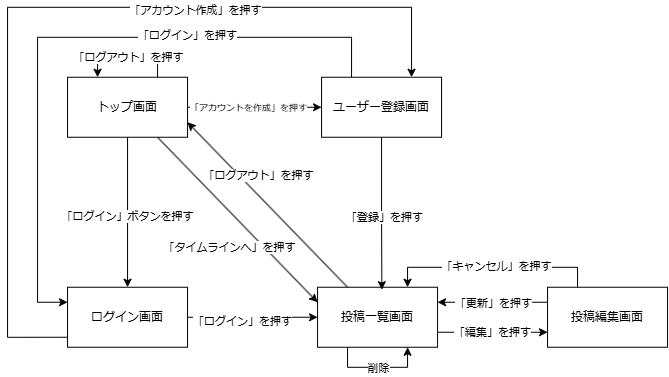

The diagram above was exported from draw.io. Its source (the exported page's mxGraphModel, read from the mxfile embedded in the PNG):
<mxGraphModel dx="806" dy="841" grid="1" gridSize="10" guides="1" tooltips="1" connect="1" arrows="1" fold="1" page="1" pageScale="1" pageWidth="827" pageHeight="1169" math="0" shadow="0">
  <root>
    <mxCell id="0" />
    <mxCell id="1" parent="0" />
    <mxCell id="ujBX_5u_dH9-XP1FRM4Q-30" edge="1" parent="1" source="ujBX_5u_dH9-XP1FRM4Q-1" style="edgeStyle=orthogonalEdgeStyle;rounded=0;orthogonalLoop=1;jettySize=auto;html=1;exitX=0;exitY=0.25;exitDx=0;exitDy=0;entryX=1;entryY=0.25;entryDx=0;entryDy=0;" target="ujBX_5u_dH9-XP1FRM4Q-2">
      <mxGeometry relative="1" as="geometry" />
    </mxCell>
    <mxCell id="ujBX_5u_dH9-XP1FRM4Q-50" connectable="0" parent="ujBX_5u_dH9-XP1FRM4Q-30" style="edgeLabel;html=1;align=center;verticalAlign=middle;resizable=0;points=[];" value="「更新」を押す" vertex="1">
      <mxGeometry relative="1" x="0.0767" y="1" as="geometry">
        <mxPoint x="4" as="offset" />
      </mxGeometry>
    </mxCell>
    <mxCell id="ujBX_5u_dH9-XP1FRM4Q-51" edge="1" parent="1" source="ujBX_5u_dH9-XP1FRM4Q-1" style="edgeStyle=orthogonalEdgeStyle;rounded=0;orthogonalLoop=1;jettySize=auto;html=1;exitX=0.25;exitY=0;exitDx=0;exitDy=0;entryX=0.75;entryY=0;entryDx=0;entryDy=0;" target="ujBX_5u_dH9-XP1FRM4Q-2">
      <mxGeometry relative="1" as="geometry" />
    </mxCell>
    <mxCell id="ujBX_5u_dH9-XP1FRM4Q-52" connectable="0" parent="ujBX_5u_dH9-XP1FRM4Q-51" style="edgeLabel;html=1;align=center;verticalAlign=middle;resizable=0;points=[];" value="「キャンセル」を押す" vertex="1">
      <mxGeometry relative="1" x="-0.495" y="-2" as="geometry">
        <mxPoint x="-49" y="1" as="offset" />
      </mxGeometry>
    </mxCell>
    <mxCell id="ujBX_5u_dH9-XP1FRM4Q-1" parent="1" style="rounded=0;whiteSpace=wrap;html=1;" value="投稿編集画面" vertex="1">
      <mxGeometry height="60" width="120" x="580" y="300" as="geometry" />
    </mxCell>
    <mxCell id="ujBX_5u_dH9-XP1FRM4Q-29" edge="1" parent="1" source="ujBX_5u_dH9-XP1FRM4Q-2" style="edgeStyle=orthogonalEdgeStyle;rounded=0;orthogonalLoop=1;jettySize=auto;html=1;exitX=1;exitY=0.75;exitDx=0;exitDy=0;entryX=0;entryY=0.75;entryDx=0;entryDy=0;" target="ujBX_5u_dH9-XP1FRM4Q-1">
      <mxGeometry relative="1" as="geometry" />
    </mxCell>
    <mxCell id="ujBX_5u_dH9-XP1FRM4Q-49" connectable="0" parent="ujBX_5u_dH9-XP1FRM4Q-29" style="edgeLabel;html=1;align=center;verticalAlign=middle;resizable=0;points=[];" value="「編集」を押す" vertex="1">
      <mxGeometry relative="1" x="0.29" as="geometry">
        <mxPoint x="-16" as="offset" />
      </mxGeometry>
    </mxCell>
    <mxCell id="ujBX_5u_dH9-XP1FRM4Q-47" edge="1" parent="1" source="ujBX_5u_dH9-XP1FRM4Q-2" style="rounded=0;orthogonalLoop=1;jettySize=auto;html=1;exitX=0.25;exitY=0;exitDx=0;exitDy=0;entryX=1;entryY=0.75;entryDx=0;entryDy=0;" target="ujBX_5u_dH9-XP1FRM4Q-5">
      <mxGeometry relative="1" as="geometry" />
    </mxCell>
    <mxCell id="ujBX_5u_dH9-XP1FRM4Q-48" connectable="0" parent="ujBX_5u_dH9-XP1FRM4Q-47" style="edgeLabel;html=1;align=center;verticalAlign=middle;resizable=0;points=[];" value="「ログアウト」を押す" vertex="1">
      <mxGeometry relative="1" x="0.3812" y="2" as="geometry">
        <mxPoint x="22" as="offset" />
      </mxGeometry>
    </mxCell>
    <mxCell id="ujBX_5u_dH9-XP1FRM4Q-2" parent="1" style="rounded=0;whiteSpace=wrap;html=1;" value="投稿一覧画面" vertex="1">
      <mxGeometry height="60" width="120" x="350" y="300" as="geometry" />
    </mxCell>
    <mxCell id="ujBX_5u_dH9-XP1FRM4Q-43" edge="1" parent="1" source="ujBX_5u_dH9-XP1FRM4Q-3" style="edgeStyle=orthogonalEdgeStyle;rounded=0;orthogonalLoop=1;jettySize=auto;html=1;exitX=0.25;exitY=0;exitDx=0;exitDy=0;entryX=0;entryY=0.25;entryDx=0;entryDy=0;" target="ujBX_5u_dH9-XP1FRM4Q-4">
      <mxGeometry relative="1" as="geometry">
        <Array as="points">
          <mxPoint x="384" y="50" />
          <mxPoint x="70" y="50" />
          <mxPoint x="70" y="315" />
        </Array>
      </mxGeometry>
    </mxCell>
    <mxCell id="ujBX_5u_dH9-XP1FRM4Q-44" connectable="0" parent="ujBX_5u_dH9-XP1FRM4Q-43" style="edgeLabel;html=1;align=center;verticalAlign=middle;resizable=0;points=[];" value="「ログイン」を押す" vertex="1">
      <mxGeometry relative="1" x="-0.6471" y="-2" as="geometry">
        <mxPoint x="-90" as="offset" />
      </mxGeometry>
    </mxCell>
    <mxCell id="ujBX_5u_dH9-XP1FRM4Q-3" parent="1" style="rounded=0;whiteSpace=wrap;html=1;" value="ユーザー登録画面" vertex="1">
      <mxGeometry height="60" width="120" x="354" y="90" as="geometry" />
    </mxCell>
    <mxCell id="ujBX_5u_dH9-XP1FRM4Q-25" edge="1" parent="1" source="ujBX_5u_dH9-XP1FRM4Q-4" style="edgeStyle=orthogonalEdgeStyle;rounded=0;orthogonalLoop=1;jettySize=auto;html=1;exitX=1;exitY=0.5;exitDx=0;exitDy=0;entryX=0;entryY=0.5;entryDx=0;entryDy=0;" target="ujBX_5u_dH9-XP1FRM4Q-2">
      <mxGeometry relative="1" as="geometry" />
    </mxCell>
    <mxCell id="ujBX_5u_dH9-XP1FRM4Q-46" connectable="0" parent="ujBX_5u_dH9-XP1FRM4Q-25" style="edgeLabel;html=1;align=center;verticalAlign=middle;resizable=0;points=[];" value="「ログイン」を押す" vertex="1">
      <mxGeometry relative="1" x="-0.1615" y="-4" as="geometry">
        <mxPoint as="offset" />
      </mxGeometry>
    </mxCell>
    <mxCell id="ujBX_5u_dH9-XP1FRM4Q-36" edge="1" parent="1" style="edgeStyle=orthogonalEdgeStyle;rounded=0;orthogonalLoop=1;jettySize=auto;html=1;exitX=0;exitY=0.5;exitDx=0;exitDy=0;entryX=0.75;entryY=0;entryDx=0;entryDy=0;" target="ujBX_5u_dH9-XP1FRM4Q-3">
      <mxGeometry relative="1" as="geometry">
        <Array as="points">
          <mxPoint x="40" y="350" />
          <mxPoint x="40" y="20" />
          <mxPoint x="444" y="20" />
        </Array>
        <mxPoint x="100" y="350" as="sourcePoint" />
        <mxPoint x="444" y="110" as="targetPoint" />
      </mxGeometry>
    </mxCell>
    <mxCell id="ujBX_5u_dH9-XP1FRM4Q-37" connectable="0" parent="ujBX_5u_dH9-XP1FRM4Q-36" style="edgeLabel;html=1;align=center;verticalAlign=middle;resizable=0;points=[];" value="「アカウント作成」を押す" vertex="1">
      <mxGeometry relative="1" x="0.3359" y="-3" as="geometry">
        <mxPoint as="offset" />
      </mxGeometry>
    </mxCell>
    <mxCell id="ujBX_5u_dH9-XP1FRM4Q-4" parent="1" style="rounded=0;whiteSpace=wrap;html=1;" value="ログイン画面" vertex="1">
      <mxGeometry height="60" width="120" x="100" y="300" as="geometry" />
    </mxCell>
    <mxCell id="ujBX_5u_dH9-XP1FRM4Q-9" edge="1" parent="1" source="ujBX_5u_dH9-XP1FRM4Q-5" style="edgeStyle=orthogonalEdgeStyle;rounded=0;orthogonalLoop=1;jettySize=auto;html=1;exitX=0.5;exitY=1;exitDx=0;exitDy=0;" target="ujBX_5u_dH9-XP1FRM4Q-4">
      <mxGeometry relative="1" as="geometry" />
    </mxCell>
    <mxCell id="ujBX_5u_dH9-XP1FRM4Q-34" connectable="0" parent="ujBX_5u_dH9-XP1FRM4Q-9" style="edgeLabel;html=1;align=center;verticalAlign=middle;resizable=0;points=[];" value="「ログイン」ボタンを押す" vertex="1">
      <mxGeometry relative="1" x="0.0578" y="-1" as="geometry">
        <mxPoint as="offset" />
      </mxGeometry>
    </mxCell>
    <mxCell id="ujBX_5u_dH9-XP1FRM4Q-22" edge="1" parent="1" source="ujBX_5u_dH9-XP1FRM4Q-5" style="edgeStyle=orthogonalEdgeStyle;rounded=0;orthogonalLoop=1;jettySize=auto;html=1;exitX=0.75;exitY=0;exitDx=0;exitDy=0;entryX=0.25;entryY=0;entryDx=0;entryDy=0;" target="ujBX_5u_dH9-XP1FRM4Q-5">
      <mxGeometry relative="1" as="geometry">
        <Array as="points">
          <mxPoint x="190" y="70" />
          <mxPoint x="130" y="70" />
        </Array>
        <mxPoint x="130" y="80" as="targetPoint" />
      </mxGeometry>
    </mxCell>
    <mxCell id="ujBX_5u_dH9-XP1FRM4Q-23" connectable="0" parent="ujBX_5u_dH9-XP1FRM4Q-22" style="edgeLabel;html=1;align=center;verticalAlign=middle;resizable=0;points=[];" value="「ログアウト」を押す" vertex="1">
      <mxGeometry relative="1" x="-0.0067" as="geometry">
        <mxPoint as="offset" />
      </mxGeometry>
    </mxCell>
    <mxCell id="ujBX_5u_dH9-XP1FRM4Q-27" edge="1" parent="1" source="ujBX_5u_dH9-XP1FRM4Q-5" style="edgeStyle=orthogonalEdgeStyle;rounded=0;orthogonalLoop=1;jettySize=auto;html=1;exitX=1;exitY=0.5;exitDx=0;exitDy=0;entryX=0;entryY=0.5;entryDx=0;entryDy=0;" target="ujBX_5u_dH9-XP1FRM4Q-3">
      <mxGeometry relative="1" as="geometry" />
    </mxCell>
    <mxCell id="ujBX_5u_dH9-XP1FRM4Q-31" connectable="0" parent="ujBX_5u_dH9-XP1FRM4Q-27" style="edgeLabel;html=1;align=center;verticalAlign=middle;resizable=0;points=[];" value="&lt;font style=&quot;font-size: 9px;&quot;&gt;「アカウントを作成」を押す&lt;/font&gt;" vertex="1">
      <mxGeometry relative="1" x="0.1119" y="-1" as="geometry">
        <mxPoint x="-14" y="-1" as="offset" />
      </mxGeometry>
    </mxCell>
    <mxCell id="ujBX_5u_dH9-XP1FRM4Q-33" edge="1" parent="1" source="ujBX_5u_dH9-XP1FRM4Q-5" style="rounded=0;orthogonalLoop=1;jettySize=auto;html=1;exitX=0.75;exitY=1;exitDx=0;exitDy=0;entryX=0;entryY=0.25;entryDx=0;entryDy=0;" target="ujBX_5u_dH9-XP1FRM4Q-2">
      <mxGeometry relative="1" as="geometry" />
    </mxCell>
    <mxCell id="ujBX_5u_dH9-XP1FRM4Q-35" connectable="0" parent="ujBX_5u_dH9-XP1FRM4Q-33" style="edgeLabel;html=1;align=center;verticalAlign=middle;resizable=0;points=[];" value="「タイムラインへ」を押す" vertex="1">
      <mxGeometry relative="1" x="-0.0968" y="-1" as="geometry">
        <mxPoint y="35" as="offset" />
      </mxGeometry>
    </mxCell>
    <mxCell id="ujBX_5u_dH9-XP1FRM4Q-5" parent="1" style="rounded=0;whiteSpace=wrap;html=1;" value="トップ画面" vertex="1">
      <mxGeometry height="60" width="120" x="100" y="90" as="geometry" />
    </mxCell>
    <mxCell id="ujBX_5u_dH9-XP1FRM4Q-7" edge="1" parent="1" source="ujBX_5u_dH9-XP1FRM4Q-2" style="edgeStyle=orthogonalEdgeStyle;rounded=0;orthogonalLoop=1;jettySize=auto;html=1;innerLoopWaypoints=1;exitX=0.25;exitY=1;exitDx=0;exitDy=0;entryX=0.75;entryY=1;entryDx=0;entryDy=0;" target="ujBX_5u_dH9-XP1FRM4Q-2">
      <mxGeometry relative="1" as="geometry" />
    </mxCell>
    <mxCell id="ujBX_5u_dH9-XP1FRM4Q-8" connectable="0" parent="ujBX_5u_dH9-XP1FRM4Q-7" style="edgeLabel;html=1;align=center;verticalAlign=middle;resizable=0;points=[];" value="削除" vertex="1">
      <mxGeometry relative="1" x="0.02" y="-1" as="geometry">
        <mxPoint as="offset" />
      </mxGeometry>
    </mxCell>
    <mxCell id="ujBX_5u_dH9-XP1FRM4Q-26" edge="1" parent="1" source="ujBX_5u_dH9-XP1FRM4Q-3" style="edgeStyle=orthogonalEdgeStyle;rounded=0;orthogonalLoop=1;jettySize=auto;html=1;exitX=0.5;exitY=1;exitDx=0;exitDy=0;entryX=0.536;entryY=0.04;entryDx=0;entryDy=0;entryPerimeter=0;" target="ujBX_5u_dH9-XP1FRM4Q-2">
      <mxGeometry relative="1" as="geometry" />
    </mxCell>
    <mxCell id="ujBX_5u_dH9-XP1FRM4Q-45" connectable="0" parent="ujBX_5u_dH9-XP1FRM4Q-26" style="edgeLabel;html=1;align=center;verticalAlign=middle;resizable=0;points=[];" value="「登録」を押す" vertex="1">
      <mxGeometry relative="1" x="0.0493" y="2" as="geometry">
        <mxPoint as="offset" />
      </mxGeometry>
    </mxCell>
  </root>
</mxGraphModel>